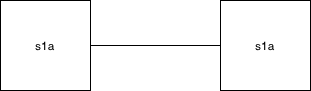

The diagram above was exported from draw.io. Its source (the exported page's mxGraphModel, read from the mxfile embedded in the PNG):
<mxGraphModel dx="1383" dy="1840" grid="1" gridSize="10" guides="1" tooltips="1" connect="1" arrows="1" fold="1" page="1" pageScale="1" pageWidth="850" pageHeight="1100" math="0" shadow="0">
  <root>
    <mxCell id="0" />
    <mxCell id="1" parent="0" />
    <mxCell id="3" value="s1a" style="whiteSpace=wrap;html=1;aspect=fixed;" parent="1" vertex="1">
      <mxGeometry x="-770" y="-1010" width="90" height="90" as="geometry" />
    </mxCell>
    <mxCell id="4" value="s1a" style="whiteSpace=wrap;html=1;aspect=fixed;" vertex="1" parent="1">
      <mxGeometry x="-550" y="-1010" width="90" height="90" as="geometry" />
    </mxCell>
    <mxCell id="5" value="" style="endArrow=none;html=1;entryX=0;entryY=0.5;entryDx=0;entryDy=0;exitX=1;exitY=0.5;exitDx=0;exitDy=0;" edge="1" parent="1" source="3" target="4">
      <mxGeometry width="50" height="50" relative="1" as="geometry">
        <mxPoint x="-670" y="-965" as="sourcePoint" />
        <mxPoint x="-540" y="-770" as="targetPoint" />
      </mxGeometry>
    </mxCell>
  </root>
</mxGraphModel>